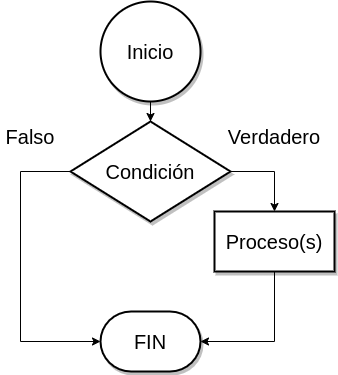

The diagram above was exported from draw.io. Its source (the exported page's mxGraphModel, read from the mxfile embedded in the PNG):
<mxGraphModel dx="880" dy="536" grid="1" gridSize="10" guides="1" tooltips="1" connect="1" arrows="1" fold="1" page="1" pageScale="1" pageWidth="827" pageHeight="1169" math="0" shadow="0">
  <root>
    <mxCell id="WIyWlLk6GJQsqaUBKTNV-0" />
    <mxCell id="WIyWlLk6GJQsqaUBKTNV-1" parent="WIyWlLk6GJQsqaUBKTNV-0" />
    <mxCell id="QWloeSefx4yA2ttUO0sY-4" value="" style="edgeStyle=orthogonalEdgeStyle;rounded=0;orthogonalLoop=1;jettySize=auto;html=1;fontSize=20;" edge="1" parent="WIyWlLk6GJQsqaUBKTNV-1" source="QWloeSefx4yA2ttUO0sY-0" target="QWloeSefx4yA2ttUO0sY-1">
      <mxGeometry relative="1" as="geometry" />
    </mxCell>
    <mxCell id="QWloeSefx4yA2ttUO0sY-0" value="Inicio" style="strokeWidth=2;html=1;shape=mxgraph.flowchart.start_2;whiteSpace=wrap;fontSize=20;shadow=1;" vertex="1" parent="WIyWlLk6GJQsqaUBKTNV-1">
      <mxGeometry x="300" y="90" width="100" height="100" as="geometry" />
    </mxCell>
    <mxCell id="QWloeSefx4yA2ttUO0sY-6" value="" style="edgeStyle=orthogonalEdgeStyle;rounded=0;orthogonalLoop=1;jettySize=auto;html=1;fontSize=20;exitX=1;exitY=0.5;exitDx=0;exitDy=0;exitPerimeter=0;" edge="1" parent="WIyWlLk6GJQsqaUBKTNV-1" source="QWloeSefx4yA2ttUO0sY-1" target="QWloeSefx4yA2ttUO0sY-5">
      <mxGeometry relative="1" as="geometry">
        <Array as="points">
          <mxPoint x="474" y="260" />
        </Array>
      </mxGeometry>
    </mxCell>
    <mxCell id="QWloeSefx4yA2ttUO0sY-9" value="" style="edgeStyle=orthogonalEdgeStyle;rounded=0;orthogonalLoop=1;jettySize=auto;html=1;fontSize=20;exitX=0;exitY=0.5;exitDx=0;exitDy=0;exitPerimeter=0;" edge="1" parent="WIyWlLk6GJQsqaUBKTNV-1" source="QWloeSefx4yA2ttUO0sY-1" target="QWloeSefx4yA2ttUO0sY-3">
      <mxGeometry relative="1" as="geometry">
        <Array as="points">
          <mxPoint x="220" y="260" />
          <mxPoint x="220" y="430" />
        </Array>
      </mxGeometry>
    </mxCell>
    <mxCell id="QWloeSefx4yA2ttUO0sY-1" value="Condición" style="strokeWidth=2;html=1;shape=mxgraph.flowchart.decision;whiteSpace=wrap;fontSize=20;shadow=1;" vertex="1" parent="WIyWlLk6GJQsqaUBKTNV-1">
      <mxGeometry x="270" y="210" width="160" height="100" as="geometry" />
    </mxCell>
    <mxCell id="QWloeSefx4yA2ttUO0sY-3" value="FIN" style="strokeWidth=2;html=1;shape=mxgraph.flowchart.terminator;whiteSpace=wrap;fontSize=20;shadow=1;" vertex="1" parent="WIyWlLk6GJQsqaUBKTNV-1">
      <mxGeometry x="300" y="400" width="100" height="60" as="geometry" />
    </mxCell>
    <mxCell id="QWloeSefx4yA2ttUO0sY-10" value="" style="edgeStyle=orthogonalEdgeStyle;rounded=0;orthogonalLoop=1;jettySize=auto;html=1;fontSize=20;" edge="1" parent="WIyWlLk6GJQsqaUBKTNV-1" source="QWloeSefx4yA2ttUO0sY-5" target="QWloeSefx4yA2ttUO0sY-3">
      <mxGeometry relative="1" as="geometry">
        <Array as="points">
          <mxPoint x="474" y="430" />
        </Array>
      </mxGeometry>
    </mxCell>
    <mxCell id="QWloeSefx4yA2ttUO0sY-5" value="Proceso(s)" style="whiteSpace=wrap;html=1;fontSize=20;strokeWidth=2;shadow=1;" vertex="1" parent="WIyWlLk6GJQsqaUBKTNV-1">
      <mxGeometry x="414" y="300" width="120" height="60" as="geometry" />
    </mxCell>
    <mxCell id="QWloeSefx4yA2ttUO0sY-11" value="Verdadero" style="text;html=1;strokeColor=none;fillColor=none;align=center;verticalAlign=middle;whiteSpace=wrap;rounded=0;fontSize=20;" vertex="1" parent="WIyWlLk6GJQsqaUBKTNV-1">
      <mxGeometry x="444" y="210" width="60" height="30" as="geometry" />
    </mxCell>
    <mxCell id="QWloeSefx4yA2ttUO0sY-12" value="Falso" style="text;html=1;strokeColor=none;fillColor=none;align=center;verticalAlign=middle;whiteSpace=wrap;rounded=0;fontSize=20;" vertex="1" parent="WIyWlLk6GJQsqaUBKTNV-1">
      <mxGeometry x="200" y="210" width="60" height="30" as="geometry" />
    </mxCell>
  </root>
</mxGraphModel>